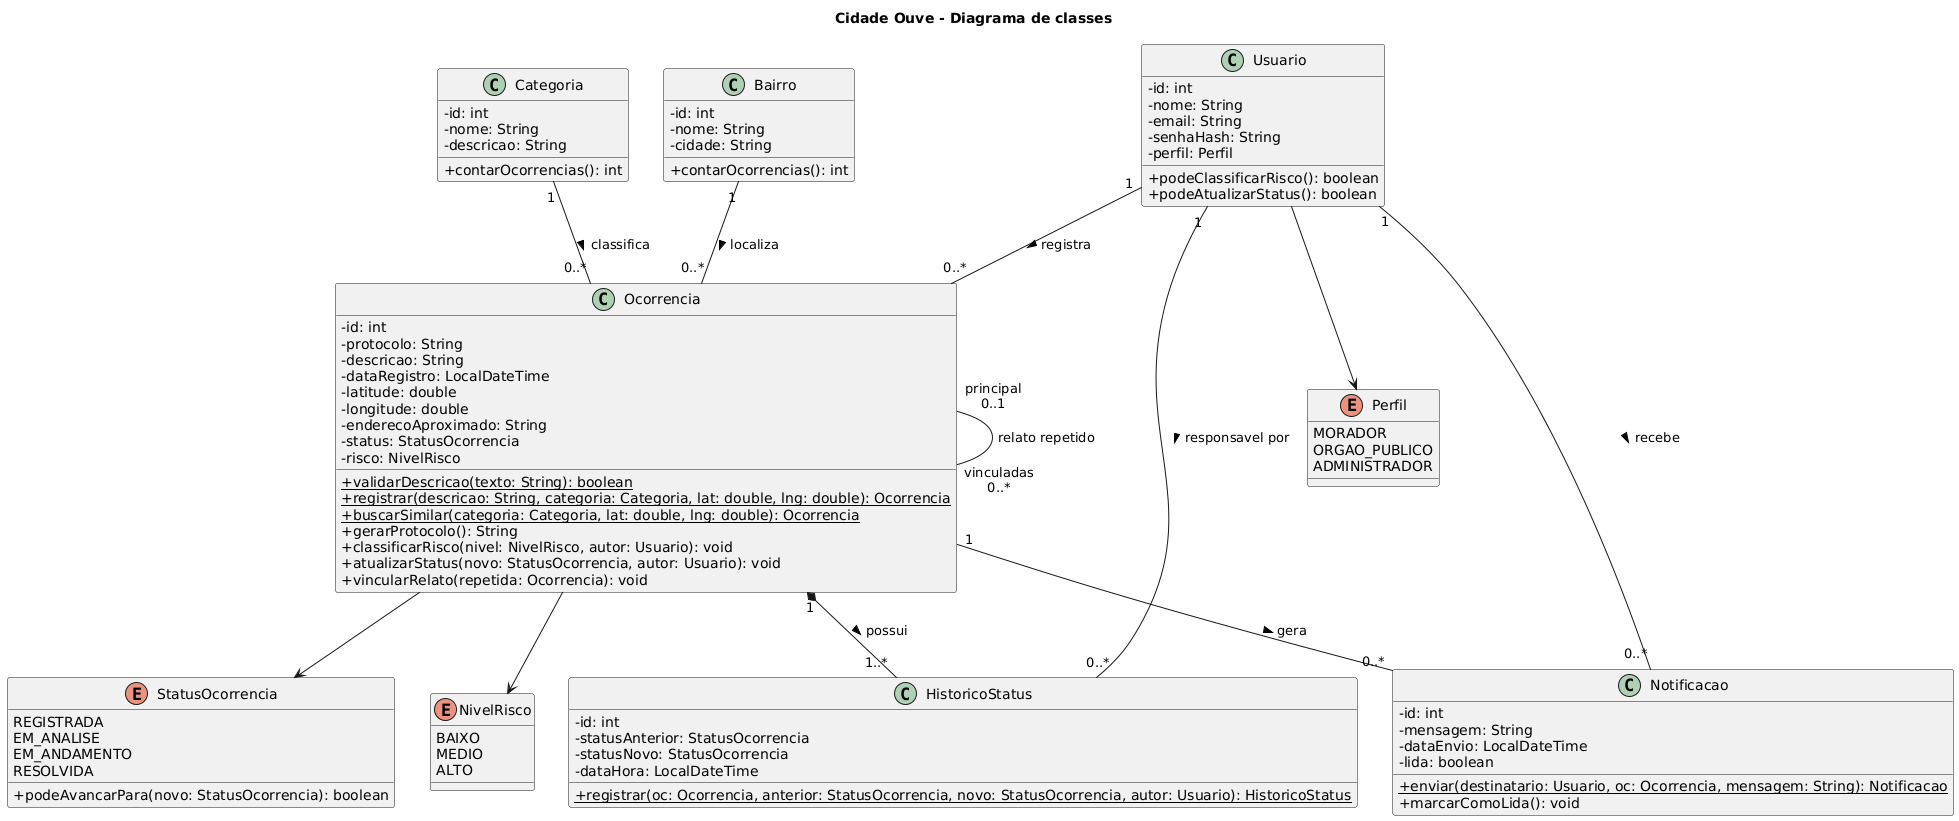

The diagram above was rendered by PlantUML. Its source (embedded in the PNG):
@startuml
title Cidade Ouve - Diagrama de classes
skinparam classAttributeIconSize 0

class Usuario {
 - id: int
 - nome: String
 - email: String
 - senhaHash: String
 - perfil: Perfil
 + podeClassificarRisco(): boolean
 + podeAtualizarStatus(): boolean
}

class Ocorrencia {
 - id: int
 - protocolo: String
 - descricao: String
 - dataRegistro: LocalDateTime
 - latitude: double
 - longitude: double
 - enderecoAproximado: String
 - status: StatusOcorrencia
 - risco: NivelRisco
 + {static} validarDescricao(texto: String): boolean
 + {static} registrar(descricao: String, categoria: Categoria, lat: double, lng: double): Ocorrencia
 + {static} buscarSimilar(categoria: Categoria, lat: double, lng: double): Ocorrencia
 + gerarProtocolo(): String
 + classificarRisco(nivel: NivelRisco, autor: Usuario): void
 + atualizarStatus(novo: StatusOcorrencia, autor: Usuario): void
 + vincularRelato(repetida: Ocorrencia): void
}

class HistoricoStatus {
 - id: int
 - statusAnterior: StatusOcorrencia
 - statusNovo: StatusOcorrencia
 - dataHora: LocalDateTime
 + {static} registrar(oc: Ocorrencia, anterior: StatusOcorrencia, novo: StatusOcorrencia, autor: Usuario): HistoricoStatus
}

class Notificacao {
 - id: int
 - mensagem: String
 - dataEnvio: LocalDateTime
 - lida: boolean
 + {static} enviar(destinatario: Usuario, oc: Ocorrencia, mensagem: String): Notificacao
 + marcarComoLida(): void
}

class Categoria {
 - id: int
 - nome: String
 - descricao: String
 + contarOcorrencias(): int
}

class Bairro {
 - id: int
 - nome: String
 - cidade: String
 + contarOcorrencias(): int
}

enum Perfil {
 MORADOR
 ORGAO_PUBLICO
 ADMINISTRADOR
}

enum StatusOcorrencia {
 REGISTRADA
 EM_ANALISE
 EM_ANDAMENTO
 RESOLVIDA
 + podeAvancarPara(novo: StatusOcorrencia): boolean
}

enum NivelRisco {
 BAIXO
 MEDIO
 ALTO
}

Usuario "1" -- "0..*" Ocorrencia : registra >
Categoria "1" -- "0..*" Ocorrencia : classifica >
Bairro "1" -- "0..*" Ocorrencia : localiza >
Ocorrencia "principal\n0..1" -- "vinculadas\n0..*" Ocorrencia : relato repetido
Ocorrencia "1" *-- "1..*" HistoricoStatus : possui >
Usuario "1" -- "0..*" HistoricoStatus : responsavel por >
Usuario "1" -- "0..*" Notificacao : recebe >
Ocorrencia "1" -- "0..*" Notificacao : gera >

Usuario --> Perfil
Ocorrencia --> StatusOcorrencia
Ocorrencia --> NivelRisco
@enduml